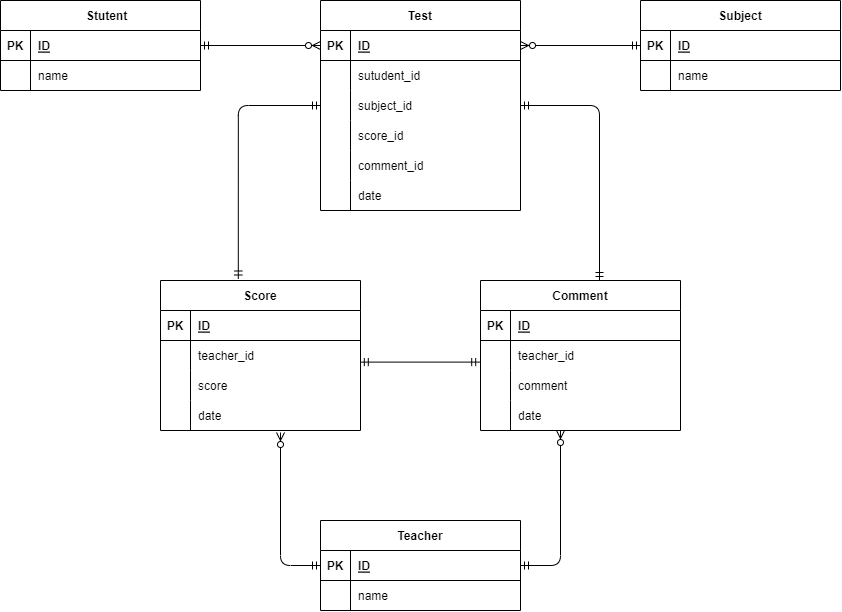

The diagram above was exported from draw.io. Its source (the exported page's mxGraphModel, read from the mxfile embedded in the PNG):
<mxGraphModel dx="1407" dy="587" grid="1" gridSize="10" guides="1" tooltips="1" connect="1" arrows="1" fold="1" page="1" pageScale="1" pageWidth="827" pageHeight="1169" math="0" shadow="0">
  <root>
    <mxCell id="0" />
    <mxCell id="1" parent="0" />
    <mxCell id="46" value="Test" style="shape=table;startSize=30;container=1;collapsible=1;childLayout=tableLayout;fixedRows=1;rowLines=0;fontStyle=1;align=center;resizeLast=1;" vertex="1" parent="1">
      <mxGeometry x="360" y="80" width="200" height="210" as="geometry" />
    </mxCell>
    <mxCell id="47" value="" style="shape=tableRow;horizontal=0;startSize=0;swimlaneHead=0;swimlaneBody=0;fillColor=none;collapsible=0;dropTarget=0;points=[[0,0.5],[1,0.5]];portConstraint=eastwest;top=0;left=0;right=0;bottom=1;" vertex="1" parent="46">
      <mxGeometry y="30" width="200" height="30" as="geometry" />
    </mxCell>
    <mxCell id="48" value="PK" style="shape=partialRectangle;connectable=0;fillColor=none;top=0;left=0;bottom=0;right=0;fontStyle=1;overflow=hidden;" vertex="1" parent="47">
      <mxGeometry width="30" height="30" as="geometry">
        <mxRectangle width="30" height="30" as="alternateBounds" />
      </mxGeometry>
    </mxCell>
    <mxCell id="49" value="ID" style="shape=partialRectangle;connectable=0;fillColor=none;top=0;left=0;bottom=0;right=0;align=left;spacingLeft=6;fontStyle=5;overflow=hidden;" vertex="1" parent="47">
      <mxGeometry x="30" width="170" height="30" as="geometry">
        <mxRectangle width="170" height="30" as="alternateBounds" />
      </mxGeometry>
    </mxCell>
    <mxCell id="50" value="" style="shape=tableRow;horizontal=0;startSize=0;swimlaneHead=0;swimlaneBody=0;fillColor=none;collapsible=0;dropTarget=0;points=[[0,0.5],[1,0.5]];portConstraint=eastwest;top=0;left=0;right=0;bottom=0;" vertex="1" parent="46">
      <mxGeometry y="60" width="200" height="30" as="geometry" />
    </mxCell>
    <mxCell id="51" value="" style="shape=partialRectangle;connectable=0;fillColor=none;top=0;left=0;bottom=0;right=0;editable=1;overflow=hidden;" vertex="1" parent="50">
      <mxGeometry width="30" height="30" as="geometry">
        <mxRectangle width="30" height="30" as="alternateBounds" />
      </mxGeometry>
    </mxCell>
    <mxCell id="52" value="sutudent_id" style="shape=partialRectangle;connectable=0;fillColor=none;top=0;left=0;bottom=0;right=0;align=left;spacingLeft=6;overflow=hidden;" vertex="1" parent="50">
      <mxGeometry x="30" width="170" height="30" as="geometry">
        <mxRectangle width="170" height="30" as="alternateBounds" />
      </mxGeometry>
    </mxCell>
    <mxCell id="53" value="" style="shape=tableRow;horizontal=0;startSize=0;swimlaneHead=0;swimlaneBody=0;fillColor=none;collapsible=0;dropTarget=0;points=[[0,0.5],[1,0.5]];portConstraint=eastwest;top=0;left=0;right=0;bottom=0;" vertex="1" parent="46">
      <mxGeometry y="90" width="200" height="30" as="geometry" />
    </mxCell>
    <mxCell id="54" value="" style="shape=partialRectangle;connectable=0;fillColor=none;top=0;left=0;bottom=0;right=0;editable=1;overflow=hidden;" vertex="1" parent="53">
      <mxGeometry width="30" height="30" as="geometry">
        <mxRectangle width="30" height="30" as="alternateBounds" />
      </mxGeometry>
    </mxCell>
    <mxCell id="55" value="subject_id" style="shape=partialRectangle;connectable=0;fillColor=none;top=0;left=0;bottom=0;right=0;align=left;spacingLeft=6;overflow=hidden;" vertex="1" parent="53">
      <mxGeometry x="30" width="170" height="30" as="geometry">
        <mxRectangle width="170" height="30" as="alternateBounds" />
      </mxGeometry>
    </mxCell>
    <mxCell id="142" style="shape=tableRow;horizontal=0;startSize=0;swimlaneHead=0;swimlaneBody=0;fillColor=none;collapsible=0;dropTarget=0;points=[[0,0.5],[1,0.5]];portConstraint=eastwest;top=0;left=0;right=0;bottom=0;" vertex="1" parent="46">
      <mxGeometry y="120" width="200" height="30" as="geometry" />
    </mxCell>
    <mxCell id="143" style="shape=partialRectangle;connectable=0;fillColor=none;top=0;left=0;bottom=0;right=0;editable=1;overflow=hidden;" vertex="1" parent="142">
      <mxGeometry width="30" height="30" as="geometry">
        <mxRectangle width="30" height="30" as="alternateBounds" />
      </mxGeometry>
    </mxCell>
    <mxCell id="144" value="score_id" style="shape=partialRectangle;connectable=0;fillColor=none;top=0;left=0;bottom=0;right=0;align=left;spacingLeft=6;overflow=hidden;" vertex="1" parent="142">
      <mxGeometry x="30" width="170" height="30" as="geometry">
        <mxRectangle width="170" height="30" as="alternateBounds" />
      </mxGeometry>
    </mxCell>
    <mxCell id="139" style="shape=tableRow;horizontal=0;startSize=0;swimlaneHead=0;swimlaneBody=0;fillColor=none;collapsible=0;dropTarget=0;points=[[0,0.5],[1,0.5]];portConstraint=eastwest;top=0;left=0;right=0;bottom=0;" vertex="1" parent="46">
      <mxGeometry y="150" width="200" height="30" as="geometry" />
    </mxCell>
    <mxCell id="140" style="shape=partialRectangle;connectable=0;fillColor=none;top=0;left=0;bottom=0;right=0;editable=1;overflow=hidden;" vertex="1" parent="139">
      <mxGeometry width="30" height="30" as="geometry">
        <mxRectangle width="30" height="30" as="alternateBounds" />
      </mxGeometry>
    </mxCell>
    <mxCell id="141" value="comment_id" style="shape=partialRectangle;connectable=0;fillColor=none;top=0;left=0;bottom=0;right=0;align=left;spacingLeft=6;overflow=hidden;" vertex="1" parent="139">
      <mxGeometry x="30" width="170" height="30" as="geometry">
        <mxRectangle width="170" height="30" as="alternateBounds" />
      </mxGeometry>
    </mxCell>
    <mxCell id="148" style="shape=tableRow;horizontal=0;startSize=0;swimlaneHead=0;swimlaneBody=0;fillColor=none;collapsible=0;dropTarget=0;points=[[0,0.5],[1,0.5]];portConstraint=eastwest;top=0;left=0;right=0;bottom=0;" vertex="1" parent="46">
      <mxGeometry y="180" width="200" height="30" as="geometry" />
    </mxCell>
    <mxCell id="149" style="shape=partialRectangle;connectable=0;fillColor=none;top=0;left=0;bottom=0;right=0;editable=1;overflow=hidden;" vertex="1" parent="148">
      <mxGeometry width="30" height="30" as="geometry">
        <mxRectangle width="30" height="30" as="alternateBounds" />
      </mxGeometry>
    </mxCell>
    <mxCell id="150" value="date" style="shape=partialRectangle;connectable=0;fillColor=none;top=0;left=0;bottom=0;right=0;align=left;spacingLeft=6;overflow=hidden;" vertex="1" parent="148">
      <mxGeometry x="30" width="170" height="30" as="geometry">
        <mxRectangle width="170" height="30" as="alternateBounds" />
      </mxGeometry>
    </mxCell>
    <mxCell id="59" value="Teacher" style="shape=table;startSize=30;container=1;collapsible=1;childLayout=tableLayout;fixedRows=1;rowLines=0;fontStyle=1;align=center;resizeLast=1;" vertex="1" parent="1">
      <mxGeometry x="360" y="600" width="200" height="90" as="geometry" />
    </mxCell>
    <mxCell id="60" value="" style="shape=tableRow;horizontal=0;startSize=0;swimlaneHead=0;swimlaneBody=0;fillColor=none;collapsible=0;dropTarget=0;points=[[0,0.5],[1,0.5]];portConstraint=eastwest;top=0;left=0;right=0;bottom=1;" vertex="1" parent="59">
      <mxGeometry y="30" width="200" height="30" as="geometry" />
    </mxCell>
    <mxCell id="61" value="PK" style="shape=partialRectangle;connectable=0;fillColor=none;top=0;left=0;bottom=0;right=0;fontStyle=1;overflow=hidden;" vertex="1" parent="60">
      <mxGeometry width="30" height="30" as="geometry">
        <mxRectangle width="30" height="30" as="alternateBounds" />
      </mxGeometry>
    </mxCell>
    <mxCell id="62" value="ID" style="shape=partialRectangle;connectable=0;fillColor=none;top=0;left=0;bottom=0;right=0;align=left;spacingLeft=6;fontStyle=5;overflow=hidden;" vertex="1" parent="60">
      <mxGeometry x="30" width="170" height="30" as="geometry">
        <mxRectangle width="170" height="30" as="alternateBounds" />
      </mxGeometry>
    </mxCell>
    <mxCell id="63" value="" style="shape=tableRow;horizontal=0;startSize=0;swimlaneHead=0;swimlaneBody=0;fillColor=none;collapsible=0;dropTarget=0;points=[[0,0.5],[1,0.5]];portConstraint=eastwest;top=0;left=0;right=0;bottom=0;" vertex="1" parent="59">
      <mxGeometry y="60" width="200" height="30" as="geometry" />
    </mxCell>
    <mxCell id="64" value="" style="shape=partialRectangle;connectable=0;fillColor=none;top=0;left=0;bottom=0;right=0;editable=1;overflow=hidden;" vertex="1" parent="63">
      <mxGeometry width="30" height="30" as="geometry">
        <mxRectangle width="30" height="30" as="alternateBounds" />
      </mxGeometry>
    </mxCell>
    <mxCell id="65" value="name" style="shape=partialRectangle;connectable=0;fillColor=none;top=0;left=0;bottom=0;right=0;align=left;spacingLeft=6;overflow=hidden;" vertex="1" parent="63">
      <mxGeometry x="30" width="170" height="30" as="geometry">
        <mxRectangle width="170" height="30" as="alternateBounds" />
      </mxGeometry>
    </mxCell>
    <mxCell id="72" value="Comment" style="shape=table;startSize=30;container=1;collapsible=1;childLayout=tableLayout;fixedRows=1;rowLines=0;fontStyle=1;align=center;resizeLast=1;" vertex="1" parent="1">
      <mxGeometry x="520" y="360" width="200" height="150" as="geometry" />
    </mxCell>
    <mxCell id="73" value="" style="shape=tableRow;horizontal=0;startSize=0;swimlaneHead=0;swimlaneBody=0;fillColor=none;collapsible=0;dropTarget=0;points=[[0,0.5],[1,0.5]];portConstraint=eastwest;top=0;left=0;right=0;bottom=1;" vertex="1" parent="72">
      <mxGeometry y="30" width="200" height="30" as="geometry" />
    </mxCell>
    <mxCell id="74" value="PK" style="shape=partialRectangle;connectable=0;fillColor=none;top=0;left=0;bottom=0;right=0;fontStyle=1;overflow=hidden;" vertex="1" parent="73">
      <mxGeometry width="30" height="30" as="geometry">
        <mxRectangle width="30" height="30" as="alternateBounds" />
      </mxGeometry>
    </mxCell>
    <mxCell id="75" value="ID" style="shape=partialRectangle;connectable=0;fillColor=none;top=0;left=0;bottom=0;right=0;align=left;spacingLeft=6;fontStyle=5;overflow=hidden;" vertex="1" parent="73">
      <mxGeometry x="30" width="170" height="30" as="geometry">
        <mxRectangle width="170" height="30" as="alternateBounds" />
      </mxGeometry>
    </mxCell>
    <mxCell id="76" value="" style="shape=tableRow;horizontal=0;startSize=0;swimlaneHead=0;swimlaneBody=0;fillColor=none;collapsible=0;dropTarget=0;points=[[0,0.5],[1,0.5]];portConstraint=eastwest;top=0;left=0;right=0;bottom=0;" vertex="1" parent="72">
      <mxGeometry y="60" width="200" height="30" as="geometry" />
    </mxCell>
    <mxCell id="77" value="" style="shape=partialRectangle;connectable=0;fillColor=none;top=0;left=0;bottom=0;right=0;editable=1;overflow=hidden;" vertex="1" parent="76">
      <mxGeometry width="30" height="30" as="geometry">
        <mxRectangle width="30" height="30" as="alternateBounds" />
      </mxGeometry>
    </mxCell>
    <mxCell id="78" value="teacher_id" style="shape=partialRectangle;connectable=0;fillColor=none;top=0;left=0;bottom=0;right=0;align=left;spacingLeft=6;overflow=hidden;" vertex="1" parent="76">
      <mxGeometry x="30" width="170" height="30" as="geometry">
        <mxRectangle width="170" height="30" as="alternateBounds" />
      </mxGeometry>
    </mxCell>
    <mxCell id="79" value="" style="shape=tableRow;horizontal=0;startSize=0;swimlaneHead=0;swimlaneBody=0;fillColor=none;collapsible=0;dropTarget=0;points=[[0,0.5],[1,0.5]];portConstraint=eastwest;top=0;left=0;right=0;bottom=0;" vertex="1" parent="72">
      <mxGeometry y="90" width="200" height="30" as="geometry" />
    </mxCell>
    <mxCell id="80" value="" style="shape=partialRectangle;connectable=0;fillColor=none;top=0;left=0;bottom=0;right=0;editable=1;overflow=hidden;" vertex="1" parent="79">
      <mxGeometry width="30" height="30" as="geometry">
        <mxRectangle width="30" height="30" as="alternateBounds" />
      </mxGeometry>
    </mxCell>
    <mxCell id="81" value="comment" style="shape=partialRectangle;connectable=0;fillColor=none;top=0;left=0;bottom=0;right=0;align=left;spacingLeft=6;overflow=hidden;" vertex="1" parent="79">
      <mxGeometry x="30" width="170" height="30" as="geometry">
        <mxRectangle width="170" height="30" as="alternateBounds" />
      </mxGeometry>
    </mxCell>
    <mxCell id="82" value="" style="shape=tableRow;horizontal=0;startSize=0;swimlaneHead=0;swimlaneBody=0;fillColor=none;collapsible=0;dropTarget=0;points=[[0,0.5],[1,0.5]];portConstraint=eastwest;top=0;left=0;right=0;bottom=0;" vertex="1" parent="72">
      <mxGeometry y="120" width="200" height="30" as="geometry" />
    </mxCell>
    <mxCell id="83" value="" style="shape=partialRectangle;connectable=0;fillColor=none;top=0;left=0;bottom=0;right=0;editable=1;overflow=hidden;" vertex="1" parent="82">
      <mxGeometry width="30" height="30" as="geometry">
        <mxRectangle width="30" height="30" as="alternateBounds" />
      </mxGeometry>
    </mxCell>
    <mxCell id="84" value="date" style="shape=partialRectangle;connectable=0;fillColor=none;top=0;left=0;bottom=0;right=0;align=left;spacingLeft=6;overflow=hidden;" vertex="1" parent="82">
      <mxGeometry x="30" width="170" height="30" as="geometry">
        <mxRectangle width="170" height="30" as="alternateBounds" />
      </mxGeometry>
    </mxCell>
    <mxCell id="85" value="Score" style="shape=table;startSize=30;container=1;collapsible=1;childLayout=tableLayout;fixedRows=1;rowLines=0;fontStyle=1;align=center;resizeLast=1;" vertex="1" parent="1">
      <mxGeometry x="200" y="360" width="200" height="150" as="geometry" />
    </mxCell>
    <mxCell id="86" value="" style="shape=tableRow;horizontal=0;startSize=0;swimlaneHead=0;swimlaneBody=0;fillColor=none;collapsible=0;dropTarget=0;points=[[0,0.5],[1,0.5]];portConstraint=eastwest;top=0;left=0;right=0;bottom=1;" vertex="1" parent="85">
      <mxGeometry y="30" width="200" height="30" as="geometry" />
    </mxCell>
    <mxCell id="87" value="PK" style="shape=partialRectangle;connectable=0;fillColor=none;top=0;left=0;bottom=0;right=0;fontStyle=1;overflow=hidden;" vertex="1" parent="86">
      <mxGeometry width="30" height="30" as="geometry">
        <mxRectangle width="30" height="30" as="alternateBounds" />
      </mxGeometry>
    </mxCell>
    <mxCell id="88" value="ID" style="shape=partialRectangle;connectable=0;fillColor=none;top=0;left=0;bottom=0;right=0;align=left;spacingLeft=6;fontStyle=5;overflow=hidden;" vertex="1" parent="86">
      <mxGeometry x="30" width="170" height="30" as="geometry">
        <mxRectangle width="170" height="30" as="alternateBounds" />
      </mxGeometry>
    </mxCell>
    <mxCell id="89" value="" style="shape=tableRow;horizontal=0;startSize=0;swimlaneHead=0;swimlaneBody=0;fillColor=none;collapsible=0;dropTarget=0;points=[[0,0.5],[1,0.5]];portConstraint=eastwest;top=0;left=0;right=0;bottom=0;" vertex="1" parent="85">
      <mxGeometry y="60" width="200" height="30" as="geometry" />
    </mxCell>
    <mxCell id="90" value="" style="shape=partialRectangle;connectable=0;fillColor=none;top=0;left=0;bottom=0;right=0;editable=1;overflow=hidden;" vertex="1" parent="89">
      <mxGeometry width="30" height="30" as="geometry">
        <mxRectangle width="30" height="30" as="alternateBounds" />
      </mxGeometry>
    </mxCell>
    <mxCell id="91" value="teacher_id" style="shape=partialRectangle;connectable=0;fillColor=none;top=0;left=0;bottom=0;right=0;align=left;spacingLeft=6;overflow=hidden;" vertex="1" parent="89">
      <mxGeometry x="30" width="170" height="30" as="geometry">
        <mxRectangle width="170" height="30" as="alternateBounds" />
      </mxGeometry>
    </mxCell>
    <mxCell id="92" value="" style="shape=tableRow;horizontal=0;startSize=0;swimlaneHead=0;swimlaneBody=0;fillColor=none;collapsible=0;dropTarget=0;points=[[0,0.5],[1,0.5]];portConstraint=eastwest;top=0;left=0;right=0;bottom=0;" vertex="1" parent="85">
      <mxGeometry y="90" width="200" height="30" as="geometry" />
    </mxCell>
    <mxCell id="93" value="" style="shape=partialRectangle;connectable=0;fillColor=none;top=0;left=0;bottom=0;right=0;editable=1;overflow=hidden;" vertex="1" parent="92">
      <mxGeometry width="30" height="30" as="geometry">
        <mxRectangle width="30" height="30" as="alternateBounds" />
      </mxGeometry>
    </mxCell>
    <mxCell id="94" value="score" style="shape=partialRectangle;connectable=0;fillColor=none;top=0;left=0;bottom=0;right=0;align=left;spacingLeft=6;overflow=hidden;" vertex="1" parent="92">
      <mxGeometry x="30" width="170" height="30" as="geometry">
        <mxRectangle width="170" height="30" as="alternateBounds" />
      </mxGeometry>
    </mxCell>
    <mxCell id="95" value="" style="shape=tableRow;horizontal=0;startSize=0;swimlaneHead=0;swimlaneBody=0;fillColor=none;collapsible=0;dropTarget=0;points=[[0,0.5],[1,0.5]];portConstraint=eastwest;top=0;left=0;right=0;bottom=0;" vertex="1" parent="85">
      <mxGeometry y="120" width="200" height="30" as="geometry" />
    </mxCell>
    <mxCell id="96" value="" style="shape=partialRectangle;connectable=0;fillColor=none;top=0;left=0;bottom=0;right=0;editable=1;overflow=hidden;" vertex="1" parent="95">
      <mxGeometry width="30" height="30" as="geometry">
        <mxRectangle width="30" height="30" as="alternateBounds" />
      </mxGeometry>
    </mxCell>
    <mxCell id="97" value="date" style="shape=partialRectangle;connectable=0;fillColor=none;top=0;left=0;bottom=0;right=0;align=left;spacingLeft=6;overflow=hidden;" vertex="1" parent="95">
      <mxGeometry x="30" width="170" height="30" as="geometry">
        <mxRectangle width="170" height="30" as="alternateBounds" />
      </mxGeometry>
    </mxCell>
    <mxCell id="98" value="Subject" style="shape=table;startSize=30;container=1;collapsible=1;childLayout=tableLayout;fixedRows=1;rowLines=0;fontStyle=1;align=center;resizeLast=1;" vertex="1" parent="1">
      <mxGeometry x="680" y="80" width="200" height="90" as="geometry" />
    </mxCell>
    <mxCell id="99" value="" style="shape=tableRow;horizontal=0;startSize=0;swimlaneHead=0;swimlaneBody=0;fillColor=none;collapsible=0;dropTarget=0;points=[[0,0.5],[1,0.5]];portConstraint=eastwest;top=0;left=0;right=0;bottom=1;" vertex="1" parent="98">
      <mxGeometry y="30" width="200" height="30" as="geometry" />
    </mxCell>
    <mxCell id="100" value="PK" style="shape=partialRectangle;connectable=0;fillColor=none;top=0;left=0;bottom=0;right=0;fontStyle=1;overflow=hidden;" vertex="1" parent="99">
      <mxGeometry width="30" height="30" as="geometry">
        <mxRectangle width="30" height="30" as="alternateBounds" />
      </mxGeometry>
    </mxCell>
    <mxCell id="101" value="ID" style="shape=partialRectangle;connectable=0;fillColor=none;top=0;left=0;bottom=0;right=0;align=left;spacingLeft=6;fontStyle=5;overflow=hidden;" vertex="1" parent="99">
      <mxGeometry x="30" width="170" height="30" as="geometry">
        <mxRectangle width="170" height="30" as="alternateBounds" />
      </mxGeometry>
    </mxCell>
    <mxCell id="102" value="" style="shape=tableRow;horizontal=0;startSize=0;swimlaneHead=0;swimlaneBody=0;fillColor=none;collapsible=0;dropTarget=0;points=[[0,0.5],[1,0.5]];portConstraint=eastwest;top=0;left=0;right=0;bottom=0;" vertex="1" parent="98">
      <mxGeometry y="60" width="200" height="30" as="geometry" />
    </mxCell>
    <mxCell id="103" value="" style="shape=partialRectangle;connectable=0;fillColor=none;top=0;left=0;bottom=0;right=0;editable=1;overflow=hidden;" vertex="1" parent="102">
      <mxGeometry width="30" height="30" as="geometry">
        <mxRectangle width="30" height="30" as="alternateBounds" />
      </mxGeometry>
    </mxCell>
    <mxCell id="104" value="name" style="shape=partialRectangle;connectable=0;fillColor=none;top=0;left=0;bottom=0;right=0;align=left;spacingLeft=6;overflow=hidden;" vertex="1" parent="102">
      <mxGeometry x="30" width="170" height="30" as="geometry">
        <mxRectangle width="170" height="30" as="alternateBounds" />
      </mxGeometry>
    </mxCell>
    <mxCell id="111" value="    Stutent" style="shape=table;startSize=30;container=1;collapsible=1;childLayout=tableLayout;fixedRows=1;rowLines=0;fontStyle=1;align=center;resizeLast=1;" vertex="1" parent="1">
      <mxGeometry x="40" y="80" width="200" height="90" as="geometry" />
    </mxCell>
    <mxCell id="112" value="" style="shape=tableRow;horizontal=0;startSize=0;swimlaneHead=0;swimlaneBody=0;fillColor=none;collapsible=0;dropTarget=0;points=[[0,0.5],[1,0.5]];portConstraint=eastwest;top=0;left=0;right=0;bottom=1;" vertex="1" parent="111">
      <mxGeometry y="30" width="200" height="30" as="geometry" />
    </mxCell>
    <mxCell id="113" value="PK" style="shape=partialRectangle;connectable=0;fillColor=none;top=0;left=0;bottom=0;right=0;fontStyle=1;overflow=hidden;" vertex="1" parent="112">
      <mxGeometry width="30" height="30" as="geometry">
        <mxRectangle width="30" height="30" as="alternateBounds" />
      </mxGeometry>
    </mxCell>
    <mxCell id="114" value="ID" style="shape=partialRectangle;connectable=0;fillColor=none;top=0;left=0;bottom=0;right=0;align=left;spacingLeft=6;fontStyle=5;overflow=hidden;" vertex="1" parent="112">
      <mxGeometry x="30" width="170" height="30" as="geometry">
        <mxRectangle width="170" height="30" as="alternateBounds" />
      </mxGeometry>
    </mxCell>
    <mxCell id="115" value="" style="shape=tableRow;horizontal=0;startSize=0;swimlaneHead=0;swimlaneBody=0;fillColor=none;collapsible=0;dropTarget=0;points=[[0,0.5],[1,0.5]];portConstraint=eastwest;top=0;left=0;right=0;bottom=0;" vertex="1" parent="111">
      <mxGeometry y="60" width="200" height="30" as="geometry" />
    </mxCell>
    <mxCell id="116" value="" style="shape=partialRectangle;connectable=0;fillColor=none;top=0;left=0;bottom=0;right=0;editable=1;overflow=hidden;" vertex="1" parent="115">
      <mxGeometry width="30" height="30" as="geometry">
        <mxRectangle width="30" height="30" as="alternateBounds" />
      </mxGeometry>
    </mxCell>
    <mxCell id="117" value="name" style="shape=partialRectangle;connectable=0;fillColor=none;top=0;left=0;bottom=0;right=0;align=left;spacingLeft=6;overflow=hidden;" vertex="1" parent="115">
      <mxGeometry x="30" width="170" height="30" as="geometry">
        <mxRectangle width="170" height="30" as="alternateBounds" />
      </mxGeometry>
    </mxCell>
    <mxCell id="134" value="" style="edgeStyle=elbowEdgeStyle;fontSize=12;html=1;endArrow=ERzeroToMany;startArrow=ERmandOne;exitX=0;exitY=0.5;exitDx=0;exitDy=0;" edge="1" parent="1" source="60">
      <mxGeometry width="100" height="100" relative="1" as="geometry">
        <mxPoint x="210" y="630" as="sourcePoint" />
        <mxPoint x="320" y="512" as="targetPoint" />
        <Array as="points">
          <mxPoint x="320" y="600" />
          <mxPoint x="299" y="590" />
        </Array>
      </mxGeometry>
    </mxCell>
    <mxCell id="135" value="" style="edgeStyle=elbowEdgeStyle;fontSize=12;html=1;endArrow=ERzeroToMany;startArrow=ERmandOne;exitX=1;exitY=0.5;exitDx=0;exitDy=0;" edge="1" parent="1" source="60">
      <mxGeometry width="100" height="100" relative="1" as="geometry">
        <mxPoint x="620" y="630" as="sourcePoint" />
        <mxPoint x="600" y="510" as="targetPoint" />
        <Array as="points">
          <mxPoint x="600" y="590" />
        </Array>
      </mxGeometry>
    </mxCell>
    <mxCell id="136" value="" style="fontSize=12;html=1;endArrow=ERmandOne;startArrow=ERmandOne;entryX=-0.004;entryY=0.72;entryDx=0;entryDy=0;entryPerimeter=0;exitX=0.999;exitY=0.72;exitDx=0;exitDy=0;exitPerimeter=0;" edge="1" parent="1" source="89" target="76">
      <mxGeometry width="100" height="100" relative="1" as="geometry">
        <mxPoint x="350" y="460" as="sourcePoint" />
        <mxPoint x="450" y="360" as="targetPoint" />
      </mxGeometry>
    </mxCell>
    <mxCell id="137" value="" style="fontSize=12;html=1;endArrow=ERmandOne;startArrow=ERmandOne;entryX=0;entryY=0.5;entryDx=0;entryDy=0;exitX=0.389;exitY=-0.01;exitDx=0;exitDy=0;exitPerimeter=0;edgeStyle=orthogonalEdgeStyle;" edge="1" parent="1" source="85">
      <mxGeometry width="100" height="100" relative="1" as="geometry">
        <mxPoint x="309.99999999999994" y="319.9999999999999" as="sourcePoint" />
        <mxPoint x="360" y="185.0000000000001" as="targetPoint" />
        <Array as="points">
          <mxPoint x="278" y="185" />
        </Array>
      </mxGeometry>
    </mxCell>
    <mxCell id="138" value="" style="fontSize=12;html=1;endArrow=ERmandOne;startArrow=ERmandOne;edgeStyle=orthogonalEdgeStyle;exitX=1;exitY=0.5;exitDx=0;exitDy=0;entryX=0.595;entryY=0;entryDx=0;entryDy=0;entryPerimeter=0;" edge="1" parent="1" target="72">
      <mxGeometry width="100" height="100" relative="1" as="geometry">
        <mxPoint x="560" y="185.0000000000001" as="sourcePoint" />
        <mxPoint x="639" y="356" as="targetPoint" />
        <Array as="points">
          <mxPoint x="639" y="185" />
        </Array>
      </mxGeometry>
    </mxCell>
    <mxCell id="146" value="" style="fontSize=12;html=1;endArrow=ERzeroToMany;startArrow=ERmandOne;exitX=1;exitY=0.5;exitDx=0;exitDy=0;entryX=0;entryY=0.5;entryDx=0;entryDy=0;" edge="1" parent="1" source="112" target="47">
      <mxGeometry width="100" height="100" relative="1" as="geometry">
        <mxPoint x="250" y="190" as="sourcePoint" />
        <mxPoint x="350" y="90" as="targetPoint" />
      </mxGeometry>
    </mxCell>
    <mxCell id="147" value="" style="fontSize=12;html=1;endArrow=ERzeroToMany;startArrow=ERmandOne;exitX=0;exitY=0.5;exitDx=0;exitDy=0;" edge="1" parent="1" source="99">
      <mxGeometry width="100" height="100" relative="1" as="geometry">
        <mxPoint x="610" y="70" as="sourcePoint" />
        <mxPoint x="560" y="125" as="targetPoint" />
      </mxGeometry>
    </mxCell>
  </root>
</mxGraphModel>